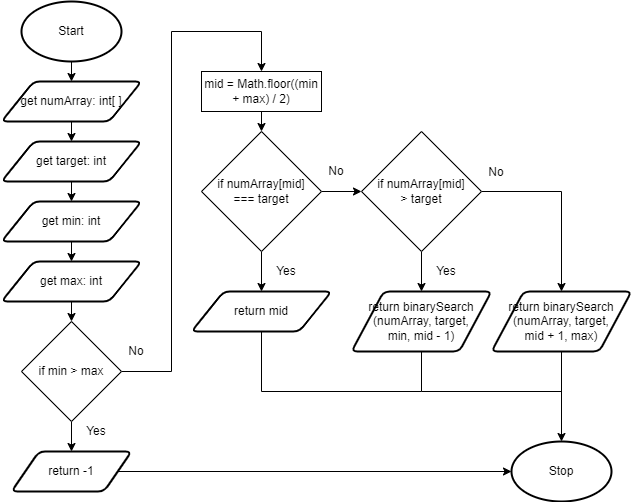

The diagram above was exported from draw.io. Its source (the exported page's mxGraphModel, read from the mxfile embedded in the PNG):
<mxGraphModel dx="963" dy="510" grid="1" gridSize="10" guides="1" tooltips="1" connect="1" arrows="1" fold="1" page="1" pageScale="1" pageWidth="827" pageHeight="1169" math="0" shadow="0">
  <root>
    <mxCell id="0" />
    <mxCell id="1" parent="0" />
    <mxCell id="18" style="edgeStyle=none;html=1;exitX=0.5;exitY=1;exitDx=0;exitDy=0;exitPerimeter=0;entryX=0.5;entryY=0;entryDx=0;entryDy=0;" parent="1" source="19" target="21" edge="1">
      <mxGeometry relative="1" as="geometry" />
    </mxCell>
    <mxCell id="19" value="Start" style="strokeWidth=2;html=1;shape=mxgraph.flowchart.start_1;whiteSpace=wrap;" parent="1" vertex="1">
      <mxGeometry x="130" y="30" width="100" height="60" as="geometry" />
    </mxCell>
    <mxCell id="60" style="edgeStyle=none;html=1;exitX=0.5;exitY=1;exitDx=0;exitDy=0;entryX=0.5;entryY=0;entryDx=0;entryDy=0;" parent="1" target="59" edge="1">
      <mxGeometry relative="1" as="geometry">
        <mxPoint x="180.0000000000001" y="330" as="sourcePoint" />
      </mxGeometry>
    </mxCell>
    <mxCell id="72" style="edgeStyle=none;html=1;exitX=0.5;exitY=1;exitDx=0;exitDy=0;entryX=0.5;entryY=0;entryDx=0;entryDy=0;" edge="1" parent="1" source="21" target="71">
      <mxGeometry relative="1" as="geometry" />
    </mxCell>
    <mxCell id="21" value="get numArray: int[ ]" style="shape=parallelogram;html=1;strokeWidth=2;perimeter=parallelogramPerimeter;whiteSpace=wrap;rounded=1;arcSize=12;size=0.23;" parent="1" vertex="1">
      <mxGeometry x="110" y="110" width="140" height="40" as="geometry" />
    </mxCell>
    <mxCell id="22" value="Stop" style="strokeWidth=2;html=1;shape=mxgraph.flowchart.start_1;whiteSpace=wrap;" parent="1" vertex="1">
      <mxGeometry x="620" y="470" width="100" height="60" as="geometry" />
    </mxCell>
    <mxCell id="96" style="edgeStyle=none;rounded=0;html=1;exitX=0.5;exitY=1;exitDx=0;exitDy=0;endArrow=none;endFill=0;" edge="1" parent="1" source="56">
      <mxGeometry relative="1" as="geometry">
        <mxPoint x="670" y="420.0000000000001" as="targetPoint" />
        <Array as="points">
          <mxPoint x="530" y="420" />
        </Array>
      </mxGeometry>
    </mxCell>
    <mxCell id="56" value="return binarySearch&lt;br&gt;(numArray, target, &lt;br&gt;min, mid - 1)" style="shape=parallelogram;html=1;strokeWidth=2;perimeter=parallelogramPerimeter;whiteSpace=wrap;rounded=1;arcSize=12;size=0.23;" parent="1" vertex="1">
      <mxGeometry x="460" y="320" width="140" height="60" as="geometry" />
    </mxCell>
    <mxCell id="61" style="edgeStyle=none;html=1;exitX=1;exitY=0.5;exitDx=0;exitDy=0;rounded=0;entryX=0.5;entryY=0;entryDx=0;entryDy=0;" parent="1" source="59" target="81" edge="1">
      <mxGeometry relative="1" as="geometry">
        <mxPoint x="370" y="110" as="targetPoint" />
        <Array as="points">
          <mxPoint x="280" y="400" />
          <mxPoint x="280" y="60" />
          <mxPoint x="370" y="60" />
        </Array>
      </mxGeometry>
    </mxCell>
    <mxCell id="64" style="edgeStyle=none;html=1;exitX=0.5;exitY=1;exitDx=0;exitDy=0;entryX=0.5;entryY=0;entryDx=0;entryDy=0;" parent="1" source="59" edge="1">
      <mxGeometry relative="1" as="geometry">
        <mxPoint x="180.0000000000001" y="480" as="targetPoint" />
      </mxGeometry>
    </mxCell>
    <mxCell id="59" value="if min &amp;gt; max" style="rhombus;whiteSpace=wrap;html=1;" parent="1" vertex="1">
      <mxGeometry x="130" y="350" width="100" height="100" as="geometry" />
    </mxCell>
    <mxCell id="62" value="No" style="text;html=1;strokeColor=none;fillColor=none;align=center;verticalAlign=middle;whiteSpace=wrap;rounded=0;" parent="1" vertex="1">
      <mxGeometry x="230" y="370" width="30" height="20" as="geometry" />
    </mxCell>
    <mxCell id="65" value="Yes" style="text;html=1;strokeColor=none;fillColor=none;align=center;verticalAlign=middle;whiteSpace=wrap;rounded=0;" parent="1" vertex="1">
      <mxGeometry x="190" y="450" width="30" height="20" as="geometry" />
    </mxCell>
    <mxCell id="80" style="edgeStyle=none;rounded=0;html=1;exitX=1;exitY=0.5;exitDx=0;exitDy=0;entryX=0;entryY=0.5;entryDx=0;entryDy=0;entryPerimeter=0;" edge="1" parent="1" source="63" target="22">
      <mxGeometry relative="1" as="geometry" />
    </mxCell>
    <mxCell id="63" value="return -1" style="shape=parallelogram;html=1;strokeWidth=2;perimeter=parallelogramPerimeter;whiteSpace=wrap;rounded=1;arcSize=12;size=0.23;" parent="1" vertex="1">
      <mxGeometry x="120" y="480" width="120" height="40" as="geometry" />
    </mxCell>
    <mxCell id="70" value="" style="edgeStyle=none;rounded=0;html=1;exitX=0.5;exitY=1;exitDx=0;exitDy=0;strokeWidth=1;endArrow=none;endFill=0;" edge="1" parent="1" target="63">
      <mxGeometry relative="1" as="geometry">
        <mxPoint x="320" y="540" as="targetPoint" />
        <Array as="points" />
        <mxPoint x="180" y="520" as="sourcePoint" />
      </mxGeometry>
    </mxCell>
    <mxCell id="74" style="edgeStyle=none;html=1;exitX=0.5;exitY=1;exitDx=0;exitDy=0;entryX=0.5;entryY=0;entryDx=0;entryDy=0;" edge="1" parent="1" source="71" target="73">
      <mxGeometry relative="1" as="geometry" />
    </mxCell>
    <mxCell id="71" value="get target: int" style="shape=parallelogram;html=1;strokeWidth=2;perimeter=parallelogramPerimeter;whiteSpace=wrap;rounded=1;arcSize=12;size=0.23;" vertex="1" parent="1">
      <mxGeometry x="110" y="170" width="140" height="40" as="geometry" />
    </mxCell>
    <mxCell id="76" style="edgeStyle=none;html=1;exitX=0.5;exitY=1;exitDx=0;exitDy=0;entryX=0.5;entryY=0;entryDx=0;entryDy=0;" edge="1" parent="1" source="73" target="75">
      <mxGeometry relative="1" as="geometry" />
    </mxCell>
    <mxCell id="73" value="get min: int" style="shape=parallelogram;html=1;strokeWidth=2;perimeter=parallelogramPerimeter;whiteSpace=wrap;rounded=1;arcSize=12;size=0.23;" vertex="1" parent="1">
      <mxGeometry x="110" y="230" width="140" height="40" as="geometry" />
    </mxCell>
    <mxCell id="75" value="get max: int" style="shape=parallelogram;html=1;strokeWidth=2;perimeter=parallelogramPerimeter;whiteSpace=wrap;rounded=1;arcSize=12;size=0.23;" vertex="1" parent="1">
      <mxGeometry x="110" y="290" width="140" height="40" as="geometry" />
    </mxCell>
    <mxCell id="84" style="edgeStyle=none;rounded=0;html=1;exitX=1;exitY=0.5;exitDx=0;exitDy=0;entryX=0;entryY=0.5;entryDx=0;entryDy=0;" edge="1" parent="1" source="77" target="83">
      <mxGeometry relative="1" as="geometry" />
    </mxCell>
    <mxCell id="92" style="edgeStyle=none;rounded=0;html=1;exitX=0.5;exitY=1;exitDx=0;exitDy=0;entryX=0.5;entryY=0;entryDx=0;entryDy=0;" edge="1" parent="1" source="77" target="91">
      <mxGeometry relative="1" as="geometry" />
    </mxCell>
    <mxCell id="77" value="if numArray[mid] &lt;br&gt;=== target" style="rhombus;whiteSpace=wrap;html=1;" vertex="1" parent="1">
      <mxGeometry x="310" y="160" width="120" height="120" as="geometry" />
    </mxCell>
    <mxCell id="78" value="No" style="text;html=1;strokeColor=none;fillColor=none;align=center;verticalAlign=middle;whiteSpace=wrap;rounded=0;" vertex="1" parent="1">
      <mxGeometry x="430" y="190" width="30" height="20" as="geometry" />
    </mxCell>
    <mxCell id="79" value="Yes" style="text;html=1;strokeColor=none;fillColor=none;align=center;verticalAlign=middle;whiteSpace=wrap;rounded=0;" vertex="1" parent="1">
      <mxGeometry x="380" y="290" width="30" height="20" as="geometry" />
    </mxCell>
    <mxCell id="82" style="edgeStyle=none;rounded=0;html=1;exitX=0.5;exitY=1;exitDx=0;exitDy=0;entryX=0.5;entryY=0;entryDx=0;entryDy=0;" edge="1" parent="1" source="81" target="77">
      <mxGeometry relative="1" as="geometry" />
    </mxCell>
    <mxCell id="81" value="mid = Math.floor((min + max) / 2)" style="rounded=0;whiteSpace=wrap;html=1;" vertex="1" parent="1">
      <mxGeometry x="310" y="100" width="120" height="40" as="geometry" />
    </mxCell>
    <mxCell id="93" style="edgeStyle=none;rounded=0;html=1;exitX=0.5;exitY=1;exitDx=0;exitDy=0;entryX=0.5;entryY=0;entryDx=0;entryDy=0;" edge="1" parent="1" source="83" target="56">
      <mxGeometry relative="1" as="geometry" />
    </mxCell>
    <mxCell id="94" style="edgeStyle=none;rounded=0;html=1;exitX=1;exitY=0.5;exitDx=0;exitDy=0;entryX=0.5;entryY=0;entryDx=0;entryDy=0;" edge="1" parent="1" source="83" target="88">
      <mxGeometry relative="1" as="geometry">
        <Array as="points">
          <mxPoint x="670" y="220" />
        </Array>
      </mxGeometry>
    </mxCell>
    <mxCell id="83" value="if numArray[mid] &lt;br&gt;&amp;gt; target" style="rhombus;whiteSpace=wrap;html=1;" vertex="1" parent="1">
      <mxGeometry x="470" y="160" width="120" height="120" as="geometry" />
    </mxCell>
    <mxCell id="85" value="No" style="text;html=1;strokeColor=none;fillColor=none;align=center;verticalAlign=middle;whiteSpace=wrap;rounded=0;" vertex="1" parent="1">
      <mxGeometry x="590" y="191" width="30" height="20" as="geometry" />
    </mxCell>
    <mxCell id="86" value="Yes" style="text;html=1;strokeColor=none;fillColor=none;align=center;verticalAlign=middle;whiteSpace=wrap;rounded=0;" vertex="1" parent="1">
      <mxGeometry x="540" y="290" width="30" height="20" as="geometry" />
    </mxCell>
    <mxCell id="95" style="edgeStyle=none;rounded=0;html=1;exitX=0.5;exitY=1;exitDx=0;exitDy=0;entryX=0.5;entryY=0;entryDx=0;entryDy=0;entryPerimeter=0;" edge="1" parent="1" source="88" target="22">
      <mxGeometry relative="1" as="geometry" />
    </mxCell>
    <mxCell id="88" value="return binarySearch&lt;br&gt;(numArray, target, &lt;br&gt;mid + 1, max)" style="shape=parallelogram;html=1;strokeWidth=2;perimeter=parallelogramPerimeter;whiteSpace=wrap;rounded=1;arcSize=12;size=0.23;" vertex="1" parent="1">
      <mxGeometry x="600" y="320" width="140" height="60" as="geometry" />
    </mxCell>
    <mxCell id="97" style="edgeStyle=none;rounded=0;html=1;exitX=0.5;exitY=1;exitDx=0;exitDy=0;endArrow=none;endFill=0;" edge="1" parent="1" source="91">
      <mxGeometry relative="1" as="geometry">
        <mxPoint x="530" y="420.0000000000001" as="targetPoint" />
        <Array as="points">
          <mxPoint x="370" y="420" />
        </Array>
      </mxGeometry>
    </mxCell>
    <mxCell id="91" value="return mid" style="shape=parallelogram;html=1;strokeWidth=2;perimeter=parallelogramPerimeter;whiteSpace=wrap;rounded=1;arcSize=12;size=0.23;" vertex="1" parent="1">
      <mxGeometry x="300" y="320" width="140" height="40" as="geometry" />
    </mxCell>
  </root>
</mxGraphModel>